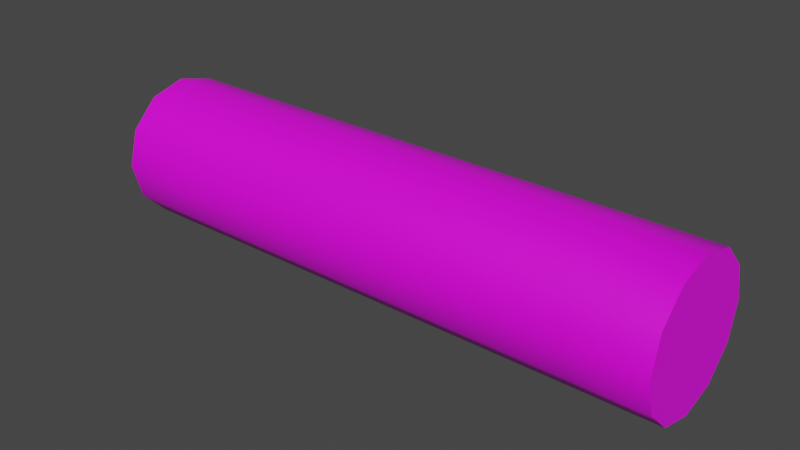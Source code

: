 # Source: fuelPipe.blend  (saved by Blender 3.0.42; exported with 4.5.12 LTS)
import bpy
from mathutils import Matrix  # noqa: F401  (used for matrix-valued properties, if any)

bpy.ops.wm.read_factory_settings(use_empty=True)
scene = bpy.context.scene
scene.name = 'mesh'

# ---- images (referenced by path relative to the original .blend; pixels are not part of the script)
import os
ASSET_DIR = os.environ.get("B2B_ASSET_DIR", "")  # directory of the original .blend (textures are referenced by path, not embedded)
HERE = os.path.dirname(os.path.abspath(__file__))  # packed textures are extracted next to this script under _unpacked/

def load_image(name, relpath, width, height, colorspace="sRGB"):
    """Load a texture the original file referenced (path relative to the .blend, or extracted next to this script)."""
    p = next((c for c in (os.path.join(HERE, relpath), os.path.join(ASSET_DIR, relpath)) if relpath and os.path.exists(c)), "")
    if p:
        img = bpy.data.images.load(p, check_existing=True)
        img.name = name
    else:  # same state as the original file: an image datablock whose file is absent (Cycles renders it pink)
        img = bpy.data.images.new(name, width, height)
        img.source = "FILE"
        img.filepath = "//" + (relpath or name)
    img.colorspace_settings.name = colorspace
    return img
img_pipe_png = load_image('pipe.png', 'pipe.png', 1024, 1024, 'sRGB')
img_pipe2_png = load_image('pipe2.png', 'pipe2.png', 1024, 1024, 'sRGB')

# ---- materials (node trees are filled in below, after node groups)
mat_pipe = bpy.data.materials.new('pipe')
mat_pipe.use_transparent_shadow = False
mat_pipe.diffuse_color = (0.4189, 0.6316, 0.7962, 1.0)
mat_pipecap = bpy.data.materials.new('pipeCap')
mat_pipecap.use_transparent_shadow = False
mat_pipecap.diffuse_color = (0.9956, 0.4127, 0.8248, 1.0)

# ---- material node trees
mat_pipe.use_nodes = True; mat_pipe.node_tree.nodes.clear()
_N = mat_pipe.node_tree.nodes; _L = mat_pipe.node_tree.links
n0 = _N.new('ShaderNodeBsdfPrincipled'); n0.name = 'Principled BSDF'; n0.location = (10, 300)
n0.distribution = 'GGX'
n0.subsurface_method = 'RANDOM_WALK_SKIN'
n0.inputs[3].default_value = 1.45
n0.inputs[27].default_value = (0.0, 0.0, 0.0, 1.0)
n0.inputs[28].default_value = 1.0
n1 = _N.new('ShaderNodeOutputMaterial'); n1.name = 'Material Output'; n1.location = (300, 300)
n2 = _N.new('ShaderNodeTexImage'); n2.name = 'Image Texture'; n2.location = (-280, 280)
n2.image = img_pipe_png
_L.new(n0.outputs[0], n1.inputs[0])
_L.new(n2.outputs[0], n0.inputs[0])
n1.is_active_output = True
mat_pipecap.use_nodes = True; mat_pipecap.node_tree.nodes.clear()
_N = mat_pipecap.node_tree.nodes; _L = mat_pipecap.node_tree.links
n0 = _N.new('ShaderNodeBsdfPrincipled'); n0.name = 'Principled BSDF'; n0.location = (10, 300)
n0.distribution = 'GGX'
n0.subsurface_method = 'RANDOM_WALK_SKIN'
n0.inputs[3].default_value = 1.45
n0.inputs[27].default_value = (0.0, 0.0, 0.0, 1.0)
n0.inputs[28].default_value = 1.0
n1 = _N.new('ShaderNodeOutputMaterial'); n1.name = 'Material Output'; n1.location = (300, 300)
n2 = _N.new('ShaderNodeTexImage'); n2.name = 'Image Texture'; n2.location = (-280, 280)
n2.image = img_pipe2_png
_L.new(n0.outputs[0], n1.inputs[0])
_L.new(n2.outputs[0], n0.inputs[0])
n1.is_active_output = True

# ---- world
world_world = bpy.data.worlds.new('World'); scene.world = world_world
world_world.use_nodes = True; world_world.node_tree.nodes.clear()
_N = world_world.node_tree.nodes; _L = world_world.node_tree.links
n0 = _N.new('ShaderNodeOutputWorld'); n0.name = 'World Output'; n0.location = (300, 300)
n1 = _N.new('ShaderNodeBackground'); n1.name = 'Background'; n1.location = (10, 300)
n1.inputs[0].default_value = (0.05088, 0.05088, 0.05088, 1.0)
_L.new(n1.outputs[0], n0.inputs[0])
n0.is_active_output = True
world_world.color = (0.05088, 0.05088, 0.05088)
world_world.use_sun_shadow = False
world_world.sun_shadow_jitter_overblur = 0.0

# ---- meshes
me_fuelpipe_ref = bpy.data.meshes.new('fuelPipe_ref')
me_fuelpipe_ref.from_pydata([(-141.9, 0.0, 47.17), (-141.9, 23.58, 40.85), (-189.2, 23.58, 40.85), (-141.9, 40.85, 23.59), (-189.2, 47.17, -0.003918), (-141.9, 47.17, -0.003918), (-189.2, 40.85, -23.58), (-141.9, 40.85, -23.58), (-189.2, 23.58, -40.85), (-141.9, 23.58, -40.85), (-189.2, 0.0, -47.17), (-141.9, 0.0, -47.17), (-189.2, -23.58, -40.85), (-141.9, -23.58, -40.85), (-141.9, -40.85, -23.58), (-189.2, -47.17, -0.003918), (-141.9, -47.17, -0.003918), (-141.9, -40.85, 23.59), (-141.9, -23.58, 40.85), (-189.2, 0.0, 47.17), (-94.62, 0.0, 47.17), (-94.62, 23.58, 40.85), (-94.62, 40.85, 23.58), (-94.62, 47.17, 0.008083), (-94.62, 40.85, -23.58), (-94.62, 23.58, -40.85), (-94.62, 0.0, -47.17), (-94.62, -23.58, -40.85), (-94.62, -40.85, -23.58), (-94.62, -47.17, 0.008083), (-94.62, -40.85, 23.58), (-94.62, -23.58, 40.85), (-47.31, 0.0, 47.17), (-47.31, 23.58, 40.85), (-47.31, 40.85, 23.58), (-47.31, 47.17, 0.008083), (-47.31, 40.85, -23.58), (-47.31, 23.58, -40.85), (-47.31, 0.0, -47.17), (-47.31, -23.58, -40.85), (-47.31, -40.85, -23.58), (-47.31, -47.17, 0.008083), (-47.31, -40.85, 23.58), (-47.31, -23.58, 40.85), (-0.007931, 0.0, 47.17), (-0.007931, 23.58, 40.85), (-0.007931, 40.85, 23.58), (-0.007931, 47.17, 0.008083), (-0.007931, 40.85, -23.58), (-0.007931, 23.58, -40.85), (-0.007931, 0.0, -47.17), (-0.007931, -23.58, -40.85), (-0.007931, -40.85, -23.58), (-0.007931, -47.17, 0.008083), (-0.007931, -40.85, 23.58), (-0.007931, -23.58, 40.85), (47.3, 0.0, 47.17), (47.3, 23.58, 40.85), (47.3, 40.85, 23.58), (47.3, 47.17, 8.5e-05), (47.3, 40.85, -23.58), (47.3, 23.58, -40.85), (47.3, 0.0, -47.17), (47.3, -23.58, -40.85), (47.3, -40.85, -23.58), (47.3, -47.17, 8.5e-05), (47.3, -40.85, 23.58), (47.3, -23.58, 40.85), (94.6, 0.0, 47.17), (94.6, 23.58, 40.85), (94.6, 40.85, 23.58), (94.6, 47.17, 0.008083), (94.6, 40.85, -23.58), (94.6, 23.58, -40.85), (94.6, 0.0, -47.17), (94.6, -23.58, -40.85), (94.6, -40.85, -23.58), (94.6, -47.17, 0.008083), (94.6, -40.85, 23.58), (94.6, -23.58, 40.85), (141.9, 0.0, 47.17), (141.9, 23.58, 40.85), (141.9, 40.85, 23.58), (141.9, 47.17, 0.008083), (141.9, 40.85, -23.58), (141.9, 23.58, -40.85), (141.9, 0.0, -47.17), (141.9, -23.58, -40.85), (141.9, -40.85, -23.58), (141.9, -47.17, 0.008083), (141.9, -40.85, 23.58), (141.9, -23.58, 40.85), (189.2, 0.0, 47.17), (189.2, 23.58, 40.85), (189.2, 40.85, 23.58), (189.2, 47.17, 0.008083), (189.2, 40.85, -23.58), (189.2, 23.58, -40.85), (189.2, 0.0, -47.17), (189.2, -23.58, -40.85), (189.2, -40.85, -23.58), (189.2, -47.17, 0.008083), (189.2, -40.85, 23.58), (189.2, -23.58, 40.85), (-189.2, 40.85, 23.58), (-189.2, -40.85, -23.58), (-189.2, -40.85, 23.58), (-189.2, -23.58, 40.85)], [], [(103, 92, 80, 91), (102, 103, 91, 90), (101, 102, 90, 89), (100, 101, 89, 88), (47, 48, 36, 35), (98, 99, 87, 86), (97, 98, 86, 85), (49, 50, 38, 37), (95, 96, 84, 83), (94, 95, 83, 82), (93, 94, 82, 81), (81, 80, 92, 93), (79, 68, 56, 67), (22, 23, 5, 3), (29, 30, 17, 16), (28, 29, 16, 14), (27, 28, 14, 13), (26, 27, 13, 11), (62, 63, 51, 50), (92, 99, 98, 93), (30, 31, 18, 17), (93, 98, 97, 94), (21, 22, 3, 1), (57, 56, 68, 69), (55, 44, 32, 43), (40, 41, 29, 28), (39, 40, 28, 27), (38, 39, 27, 26), (37, 38, 26, 25), (96, 97, 85, 84), (36, 37, 25, 24), (35, 36, 24, 23), (34, 35, 23, 22), (21, 20, 32, 33), (54, 55, 43, 42), (53, 54, 42, 41), (52, 53, 41, 40), (81, 82, 70, 69), (91, 80, 68, 79), (9, 11, 10, 8), (33, 32, 44, 45), (14, 16, 15, 105), (82, 83, 71, 70), (48, 49, 37, 36), (43, 32, 20, 31), (42, 43, 31, 30), (41, 42, 30, 29), (33, 34, 22, 21), (67, 56, 44, 55), (66, 67, 55, 54), (71, 72, 60, 59), (58, 59, 47, 46), (69, 70, 58, 57), (73, 74, 62, 61), (61, 62, 50, 49), (57, 58, 46, 45), (59, 60, 48, 47), (23, 24, 7, 5), (75, 76, 64, 63), (31, 20, 0, 18), (72, 73, 61, 60), (78, 79, 67, 66), (77, 78, 66, 65), (76, 77, 65, 64), (63, 64, 52, 51), (74, 75, 63, 62), (1, 0, 20, 21), (60, 61, 49, 48), (70, 71, 59, 58), (65, 66, 54, 53), (24, 25, 9, 7), (45, 44, 56, 57), (51, 52, 40, 39), (69, 68, 80, 81), (45, 46, 34, 33), (50, 51, 39, 38), (83, 84, 72, 71), (84, 85, 73, 72), (85, 86, 74, 73), (86, 87, 75, 74), (87, 88, 76, 75), (88, 89, 77, 76), (89, 90, 78, 77), (90, 91, 79, 78), (46, 47, 35, 34), (18, 0, 19, 107), (17, 18, 107, 106), (16, 17, 106, 15), (99, 100, 88, 87), (13, 14, 105, 12), (11, 13, 12, 10), (25, 26, 11, 9), (7, 9, 8, 6), (5, 7, 6, 4), (3, 5, 4, 104), (1, 3, 104, 2), (103, 100, 99, 92), (64, 65, 53, 52), (103, 102, 100), (100, 102, 101), (95, 94, 96), (96, 94, 97), (2, 19, 0, 1), (19, 2, 10, 12), (2, 104, 8, 10), (107, 19, 12, 105), (107, 105, 106), (105, 15, 106), (4, 6, 104), (6, 8, 104)])
me_fuelpipe_ref.polygons.foreach_set('use_smooth', [True] * 110)
me_fuelpipe_ref.polygons.foreach_set('material_index', [0, 0, 0, 0, 0, 0, 0, 0, 0, 0, 0, 0, 0, 0, 0, 0, 0, 0, 0, 1, 0, 1, 0, 0, 0, 0, 0, 0, 0, 0, 0, 0, 0, 0, 0, 0, 0, 0, 0, 0, 0, 0, 0, 0, 0, 0, 0, 0, 0, 0, 0, 0, 0, 0, 0, 0, 0, 0, 0, 0, 0, 0, 0, 0, 0, 0, 0, 0, 0, 0, 0, 0, 0, 0, 0, 0, 0, 0, 0, 0, 0, 0, 0, 0, 0, 0, 0, 0, 0, 0, 0, 0, 0, 0, 0, 0, 1, 0, 1, 1, 1, 1, 0, 1, 1, 1, 1, 1, 1, 1])
_k = set([(2, 19), (2, 104), (4, 6), (4, 104), (6, 8), (8, 10), (10, 12), (12, 105), (15, 105), (15, 106), (19, 107), (92, 93), (92, 103), (93, 94), (94, 95), (95, 96), (96, 97), (97, 98), (98, 99), (99, 100), (100, 101), (101, 102), (102, 103), (106, 107)])
me_fuelpipe_ref.attributes.new('sharp_edge', 'BOOLEAN', 'EDGE').data.foreach_set('value', [ (min(e.vertices), max(e.vertices)) in _k for e in me_fuelpipe_ref.edges])
_uv = me_fuelpipe_ref.uv_layers.new(name='UVMap')
_uv.uv.foreach_set('vector', [0.9134, 1.0, 1.0, 1.0, 1.0, 0.8745, 0.9134, 0.8745, 0.8268, 1.0, 0.9134, 1.0, 0.9134, 0.8745, 0.8268, 0.8745, 0.748, 1.0, 0.8268, 1.0, 0.8268, 0.8745, 0.748, 0.8745, 0.6614, 1.0, 0.748, 1.0, 0.748, 0.8745, 0.6614, 0.8745, 0.2441, 0.498, 0.3307, 0.498, 0.3307, 0.3725, 0.2441, 0.3725, 0.4961, 1.0, 0.5827, 1.0, 0.5827, 0.8745, 0.4961, 0.8745, 0.4094, 1.0, 0.4961, 1.0, 0.4961, 0.8745, 0.4094, 0.8745, 0.4094, 0.498, 0.4961, 0.498, 0.4961, 0.3725, 0.4094, 0.3725, 0.2441, 1.0, 0.3307, 1.0, 0.3307, 0.8745, 0.2441, 0.8745, 0.1654, 1.0, 0.2441, 1.0, 0.2441, 0.8745, 0.1654, 0.8745, 0.07874, 1.0, 0.1654, 1.0, 0.1654, 0.8745, 0.07874, 0.8745, 0.07874, 0.8745, 0.0, 0.8745, 0.0, 1.0, 0.07874, 1.0, 0.9134, 0.749, 1.0, 0.749, 1.0, 0.6235, 0.9134, 0.6235, 0.1654, 0.2471, 0.2441, 0.2471, 0.2441, 0.1216, 0.1654, 0.1216, 0.748, 0.2471, 0.8268, 0.2471, 0.8268, 0.1216, 0.748, 0.1216, 0.6614, 0.2471, 0.748, 0.2471, 0.748, 0.1216, 0.6614, 0.1216, 0.5827, 0.2471, 0.6614, 0.2471, 0.6614, 0.1216, 0.5827, 0.1216, 0.4961, 0.2471, 0.5827, 0.2471, 0.5827, 0.1216, 0.4961, 0.1216, 0.4961, 0.6235, 0.5827, 0.6235, 0.5827, 0.498, 0.4961, 0.498, 0.4921, 0.9841, 0.746, 0.06349, 0.4921, 0.0, 0.2381, 0.9206, 0.8268, 0.2471, 0.9134, 0.2471, 0.9134, 0.1216, 0.8268, 0.1216, 0.2381, 0.9206, 0.4921, 0.0, 0.2381, 0.06349, 0.06349, 0.746, 0.07874, 0.2471, 0.1654, 0.2471, 0.1654, 0.1216, 0.07874, 0.1216, 0.07874, 0.6235, 0.0, 0.6235, 0.0, 0.749, 0.07874, 0.749, 0.9134, 0.498, 1.0, 0.498, 1.0, 0.3725, 0.9134, 0.3725, 0.6614, 0.3725, 0.748, 0.3725, 0.748, 0.2471, 0.6614, 0.2471, 0.5827, 0.3725, 0.6614, 0.3725, 0.6614, 0.2471, 0.5827, 0.2471, 0.4961, 0.3725, 0.5827, 0.3725, 0.5827, 0.2471, 0.4961, 0.2471, 0.4094, 0.3725, 0.4961, 0.3725, 0.4961, 0.2471, 0.4094, 0.2471, 0.3307, 1.0, 0.4094, 1.0, 0.4094, 0.8745, 0.3307, 0.8745, 0.3307, 0.3725, 0.4094, 0.3725, 0.4094, 0.2471, 0.3307, 0.2471, 0.2441, 0.3725, 0.3307, 0.3725, 0.3307, 0.2471, 0.2441, 0.2471, 0.1654, 0.3725, 0.2441, 0.3725, 0.2441, 0.2471, 0.1654, 0.2471, 0.07874, 0.2471, 0.0, 0.2471, 0.0, 0.3725, 0.07874, 0.3725, 0.8268, 0.498, 0.9134, 0.498, 0.9134, 0.3725, 0.8268, 0.3725, 0.748, 0.498, 0.8268, 0.498, 0.8268, 0.3725, 0.748, 0.3725, 0.6614, 0.498, 0.748, 0.498, 0.748, 0.3725, 0.6614, 0.3725, 0.07874, 0.8745, 0.1654, 0.8745, 0.1654, 0.749, 0.07874, 0.749, 0.9134, 0.8745, 1.0, 0.8745, 1.0, 0.749, 0.9134, 0.749, 0.4094, 0.1216, 0.4961, 0.1216, 0.4961, 0.0, 0.4094, 0.0, 0.07874, 0.3725, 0.0, 0.3725, 0.0, 0.498, 0.07874, 0.498, 0.6614, 0.1216, 0.748, 0.1216, 0.748, 0.0, 0.6614, 0.0, 0.1654, 0.8745, 0.2441, 0.8745, 0.2441, 0.749, 0.1654, 0.749, 0.3307, 0.498, 0.4094, 0.498, 0.4094, 0.3725, 0.3307, 0.3725, 0.9134, 0.3725, 1.0, 0.3725, 1.0, 0.2471, 0.9134, 0.2471, 0.8268, 0.3725, 0.9134, 0.3725, 0.9134, 0.2471, 0.8268, 0.2471, 0.748, 0.3725, 0.8268, 0.3725, 0.8268, 0.2471, 0.748, 0.2471, 0.07874, 0.3725, 0.1654, 0.3725, 0.1654, 0.2471, 0.07874, 0.2471, 0.9134, 0.6235, 1.0, 0.6235, 1.0, 0.498, 0.9134, 0.498, 0.8268, 0.6235, 0.9134, 0.6235, 0.9134, 0.498, 0.8268, 0.498, 0.2441, 0.749, 0.3307, 0.749, 0.3307, 0.6235, 0.2441, 0.6235, 0.1654, 0.6235, 0.2441, 0.6235, 0.2441, 0.498, 0.1654, 0.498, 0.07874, 0.749, 0.1654, 0.749, 0.1654, 0.6235, 0.07874, 0.6235, 0.4094, 0.749, 0.4961, 0.749, 0.4961, 0.6235, 0.4094, 0.6235, 0.4094, 0.6235, 0.4961, 0.6235, 0.4961, 0.498, 0.4094, 0.498, 0.07874, 0.6235, 0.1654, 0.6235, 0.1654, 0.498, 0.07874, 0.498, 0.2441, 0.6235, 0.3307, 0.6235, 0.3307, 0.498, 0.2441, 0.498, 0.2441, 0.2471, 0.3307, 0.2471, 0.3307, 0.1216, 0.2441, 0.1216, 0.5827, 0.749, 0.6614, 0.749, 0.6614, 0.6235, 0.5827, 0.6235, 0.9134, 0.2471, 1.0, 0.2471, 1.0, 0.1216, 0.9134, 0.1216, 0.3307, 0.749, 0.4094, 0.749, 0.4094, 0.6235, 0.3307, 0.6235, 0.8268, 0.749, 0.9134, 0.749, 0.9134, 0.6235, 0.8268, 0.6235, 0.748, 0.749, 0.8268, 0.749, 0.8268, 0.6235, 0.748, 0.6235, 0.6614, 0.749, 0.748, 0.749, 0.748, 0.6235, 0.6614, 0.6235, 0.5827, 0.6235, 0.6614, 0.6235, 0.6614, 0.498, 0.5827, 0.498, 0.4961, 0.749, 0.5827, 0.749, 0.5827, 0.6235, 0.4961, 0.6235, 0.07874, 0.1216, 0.0, 0.1216, 0.0, 0.2471, 0.07874, 0.2471, 0.3307, 0.6235, 0.4094, 0.6235, 0.4094, 0.498, 0.3307, 0.498, 0.1654, 0.749, 0.2441, 0.749, 0.2441, 0.6235, 0.1654, 0.6235, 0.748, 0.6235, 0.8268, 0.6235, 0.8268, 0.498, 0.748, 0.498, 0.3307, 0.2471, 0.4094, 0.2471, 0.4094, 0.1216, 0.3307, 0.1216, 0.07874, 0.498, 0.0, 0.498, 0.0, 0.6235, 0.07874, 0.6235, 0.5827, 0.498, 0.6614, 0.498, 0.6614, 0.3725, 0.5827, 0.3725, 0.07874, 0.749, 0.0, 0.749, 0.0, 0.8745, 0.07874, 0.8745, 0.07874, 0.498, 0.1654, 0.498, 0.1654, 0.3725, 0.07874, 0.3725, 0.4961, 0.498, 0.5827, 0.498, 0.5827, 0.3725, 0.4961, 0.3725, 0.2441, 0.8745, 0.3307, 0.8745, 0.3307, 0.749, 0.2441, 0.749, 0.3307, 0.8745, 0.4094, 0.8745, 0.4094, 0.749, 0.3307, 0.749, 0.4094, 0.8745, 0.4961, 0.8745, 0.4961, 0.749, 0.4094, 0.749, 0.4961, 0.8745, 0.5827, 0.8745, 0.5827, 0.749, 0.4961, 0.749, 0.5827, 0.8745, 0.6614, 0.8745, 0.6614, 0.749, 0.5827, 0.749, 0.6614, 0.8745, 0.748, 0.8745, 0.748, 0.749, 0.6614, 0.749, 0.748, 0.8745, 0.8268, 0.8745, 0.8268, 0.749, 0.748, 0.749, 0.8268, 0.8745, 0.9134, 0.8745, 0.9134, 0.749, 0.8268, 0.749, 0.1654, 0.498, 0.2441, 0.498, 0.2441, 0.3725, 0.1654, 0.3725, 0.9134, 0.1216, 1.0, 0.1216, 1.0, 0.0, 0.9134, 0.0, 0.8268, 0.1216, 0.9134, 0.1216, 0.9134, 0.0, 0.8268, 0.0, 0.748, 0.1216, 0.8268, 0.1216, 0.8268, 0.0, 0.748, 0.0, 0.5827, 1.0, 0.6614, 1.0, 0.6614, 0.8745, 0.5827, 0.8745, 0.5827, 0.1216, 0.6614, 0.1216, 0.6614, 0.0, 0.5827, 0.0, 0.4961, 0.1216, 0.5827, 0.1216, 0.5827, 0.0, 0.4961, 0.0, 0.4094, 0.2471, 0.4961, 0.2471, 0.4961, 0.1216, 0.4094, 0.1216, 0.3307, 0.1216, 0.4094, 0.1216, 0.4094, 0.0, 0.3307, 0.0, 0.2441, 0.1216, 0.3307, 0.1216, 0.3307, 0.0, 0.2441, 0.0, 0.1654, 0.1216, 0.2441, 0.1216, 0.2441, 0.0, 0.1654, 0.0, 0.07874, 0.1216, 0.1654, 0.1216, 0.1654, 0.0, 0.07874, 0.0, 0.746, 0.9206, 0.9206, 0.2381, 0.746, 0.06349, 0.4921, 0.9841, 0.6614, 0.6235, 0.748, 0.6235, 0.748, 0.498, 0.6614, 0.498, 0.746, 0.9206, 0.9206, 0.746, 0.9206, 0.2381, 0.9206, 0.2381, 0.9206, 0.746, 0.9841, 0.4921, 0.0, 0.4921, 0.06349, 0.746, 0.06349, 0.2381, 0.06349, 0.2381, 0.06349, 0.746, 0.2381, 0.06349, 0.07874, 0.0, 0.0, 0.0, 0.0, 0.1216, 0.07874, 0.1216, 0.4921, 0.9841, 0.2381, 0.9206, 0.4921, 0.0, 0.746, 0.06349, 0.2381, 0.9206, 0.06349, 0.746, 0.2381, 0.06349, 0.4921, 0.0, 0.746, 0.9206, 0.4921, 0.9841, 0.746, 0.06349, 0.9206, 0.2381, 0.746, 0.9206, 0.9206, 0.2381, 0.9206, 0.746, 0.9206, 0.2381, 0.9841, 0.4921, 0.9206, 0.746, 0.0, 0.4921, 0.06349, 0.2381, 0.06349, 0.746, 0.06349, 0.2381, 0.2381, 0.06349, 0.06349, 0.746])
_ca = me_fuelpipe_ref.color_attributes.new('Col', 'BYTE_COLOR', 'CORNER')
_ca.data.foreach_set('color', [1.0, 1.0, 1.0, 1.0, 1.0, 1.0, 1.0, 1.0, 1.0, 1.0, 1.0, 1.0, 1.0, 1.0, 1.0, 1.0, 1.0, 1.0, 1.0, 1.0, 1.0, 1.0, 1.0, 1.0, 1.0, 1.0, 1.0, 1.0, 1.0, 1.0, 1.0, 1.0, 1.0, 1.0, 1.0, 1.0, 1.0, 1.0, 1.0, 1.0, 1.0, 1.0, 1.0, 1.0, 1.0, 1.0, 1.0, 1.0, 1.0, 1.0, 1.0, 1.0, 1.0, 1.0, 1.0, 1.0, 1.0, 1.0, 1.0, 1.0, 1.0, 1.0, 1.0, 1.0, 1.0, 1.0, 1.0, 1.0, 1.0, 1.0, 1.0, 1.0, 1.0, 1.0, 1.0, 1.0, 1.0, 1.0, 1.0, 1.0, 1.0, 1.0, 1.0, 1.0, 1.0, 1.0, 1.0, 1.0, 1.0, 1.0, 1.0, 1.0, 1.0, 1.0, 1.0, 1.0, 1.0, 1.0, 1.0, 1.0, 1.0, 1.0, 1.0, 1.0, 1.0, 1.0, 1.0, 1.0, 1.0, 1.0, 1.0, 1.0, 1.0, 1.0, 1.0, 1.0, 1.0, 1.0, 1.0, 1.0, 1.0, 1.0, 1.0, 1.0, 1.0, 1.0, 1.0, 1.0, 1.0, 1.0, 1.0, 1.0, 1.0, 1.0, 1.0, 1.0, 1.0, 1.0, 1.0, 1.0, 1.0, 1.0, 1.0, 1.0, 1.0, 1.0, 1.0, 1.0, 1.0, 1.0, 1.0, 1.0, 1.0, 1.0, 1.0, 1.0, 1.0, 1.0, 1.0, 1.0, 1.0, 1.0, 1.0, 1.0, 1.0, 1.0, 1.0, 1.0, 1.0, 1.0, 1.0, 1.0, 1.0, 1.0, 1.0, 1.0, 1.0, 1.0, 1.0, 1.0, 1.0, 1.0, 1.0, 1.0, 1.0, 1.0, 1.0, 1.0, 1.0, 1.0, 1.0, 1.0, 1.0, 1.0, 1.0, 1.0, 1.0, 1.0, 1.0, 1.0, 1.0, 1.0, 1.0, 1.0, 1.0, 1.0, 1.0, 1.0, 1.0, 1.0, 1.0, 1.0, 1.0, 1.0, 1.0, 1.0, 1.0, 1.0, 1.0, 1.0, 1.0, 1.0, 1.0, 1.0, 1.0, 1.0, 1.0, 1.0, 1.0, 1.0, 1.0, 1.0, 1.0, 1.0, 1.0, 1.0, 1.0, 1.0, 1.0, 1.0, 1.0, 1.0, 1.0, 1.0, 1.0, 1.0, 1.0, 1.0, 1.0, 1.0, 1.0, 1.0, 1.0, 1.0, 1.0, 1.0, 1.0, 1.0, 1.0, 1.0, 1.0, 1.0, 1.0, 1.0, 1.0, 1.0, 1.0, 1.0, 1.0, 1.0, 1.0, 1.0, 1.0, 1.0, 1.0, 1.0, 1.0, 1.0, 1.0, 1.0, 1.0, 1.0, 1.0, 1.0, 1.0, 1.0, 1.0, 1.0, 1.0, 1.0, 1.0, 1.0, 1.0, 1.0, 1.0, 1.0, 1.0, 1.0, 1.0, 1.0, 1.0, 1.0, 1.0, 1.0, 1.0, 1.0, 1.0, 1.0, 1.0, 1.0, 1.0, 1.0, 1.0, 1.0, 1.0, 1.0, 1.0, 1.0, 1.0, 1.0, 1.0, 1.0, 1.0, 1.0, 1.0, 1.0, 1.0, 1.0, 1.0, 1.0, 1.0, 1.0, 1.0, 1.0, 1.0, 1.0, 1.0, 1.0, 1.0, 1.0, 1.0, 1.0, 1.0, 1.0, 1.0, 1.0, 1.0, 1.0, 1.0, 1.0, 1.0, 1.0, 1.0, 1.0, 1.0, 1.0, 1.0, 1.0, 1.0, 1.0, 1.0, 1.0, 1.0, 1.0, 1.0, 1.0, 1.0, 1.0, 1.0, 1.0, 1.0, 1.0, 1.0, 1.0, 1.0, 1.0, 1.0, 1.0, 1.0, 1.0, 1.0, 1.0, 1.0, 1.0, 1.0, 1.0, 1.0, 1.0, 1.0, 1.0, 1.0, 1.0, 1.0, 1.0, 1.0, 1.0, 1.0, 1.0, 1.0, 1.0, 1.0, 1.0, 1.0, 1.0, 1.0, 1.0, 1.0, 1.0, 1.0, 1.0, 1.0, 1.0, 1.0, 1.0, 1.0, 1.0, 1.0, 1.0, 1.0, 1.0, 1.0, 1.0, 1.0, 1.0, 1.0, 1.0, 1.0, 1.0, 1.0, 1.0, 1.0, 1.0, 1.0, 1.0, 1.0, 1.0, 1.0, 1.0, 1.0, 1.0, 1.0, 1.0, 1.0, 1.0, 1.0, 1.0, 1.0, 1.0, 1.0, 1.0, 1.0, 1.0, 1.0, 1.0, 1.0, 1.0, 1.0, 1.0, 1.0, 1.0, 1.0, 1.0, 1.0, 1.0, 1.0, 1.0, 1.0, 1.0, 1.0, 1.0, 1.0, 1.0, 1.0, 1.0, 1.0, 1.0, 1.0, 1.0, 1.0, 1.0, 1.0, 1.0, 1.0, 1.0, 1.0, 1.0, 1.0, 1.0, 1.0, 1.0, 1.0, 1.0, 1.0, 1.0, 1.0, 1.0, 1.0, 1.0, 1.0, 1.0, 1.0, 1.0, 1.0, 1.0, 1.0, 1.0, 1.0, 1.0, 1.0, 1.0, 1.0, 1.0, 1.0, 1.0, 1.0, 1.0, 1.0, 1.0, 1.0, 1.0, 1.0, 1.0, 1.0, 1.0, 1.0, 1.0, 1.0, 1.0, 1.0, 1.0, 1.0, 1.0, 1.0, 1.0, 1.0, 1.0, 1.0, 1.0, 1.0, 1.0, 1.0, 1.0, 1.0, 1.0, 1.0, 1.0, 1.0, 1.0, 1.0, 1.0, 1.0, 1.0, 1.0, 1.0, 1.0, 1.0, 1.0, 1.0, 1.0, 1.0, 1.0, 1.0, 1.0, 1.0, 1.0, 1.0, 1.0, 1.0, 1.0, 1.0, 1.0, 1.0, 1.0, 1.0, 1.0, 1.0, 1.0, 1.0, 1.0, 1.0, 1.0, 1.0, 1.0, 1.0, 1.0, 1.0, 1.0, 1.0, 1.0, 1.0, 1.0, 1.0, 1.0, 1.0, 1.0, 1.0, 1.0, 1.0, 1.0, 1.0, 1.0, 1.0, 1.0, 1.0, 1.0, 1.0, 1.0, 1.0, 1.0, 1.0, 1.0, 1.0, 1.0, 1.0, 1.0, 1.0, 1.0, 1.0, 1.0, 1.0, 1.0, 1.0, 1.0, 1.0, 1.0, 1.0, 1.0, 1.0, 1.0, 1.0, 1.0, 1.0, 1.0, 1.0, 1.0, 1.0, 1.0, 1.0, 1.0, 1.0, 1.0, 1.0, 1.0, 1.0, 1.0, 1.0, 1.0, 1.0, 1.0, 1.0, 1.0, 1.0, 1.0, 1.0, 1.0, 1.0, 1.0, 1.0, 1.0, 1.0, 1.0, 1.0, 1.0, 1.0, 1.0, 1.0, 1.0, 1.0, 1.0, 1.0, 1.0, 1.0, 1.0, 1.0, 1.0, 1.0, 1.0, 1.0, 1.0, 1.0, 1.0, 1.0, 1.0, 1.0, 1.0, 1.0, 1.0, 1.0, 1.0, 1.0, 1.0, 1.0, 1.0, 1.0, 1.0, 1.0, 1.0, 1.0, 1.0, 1.0, 1.0, 1.0, 1.0, 1.0, 1.0, 1.0, 1.0, 1.0, 1.0, 1.0, 1.0, 1.0, 1.0, 1.0, 1.0, 1.0, 1.0, 1.0, 1.0, 1.0, 1.0, 1.0, 1.0, 1.0, 1.0, 1.0, 1.0, 1.0, 1.0, 1.0, 1.0, 1.0, 1.0, 1.0, 1.0, 1.0, 1.0, 1.0, 1.0, 1.0, 1.0, 1.0, 1.0, 1.0, 1.0, 1.0, 1.0, 1.0, 1.0, 1.0, 1.0, 1.0, 1.0, 1.0, 1.0, 1.0, 1.0, 1.0, 1.0, 1.0, 1.0, 1.0, 1.0, 1.0, 1.0, 1.0, 1.0, 1.0, 1.0, 1.0, 1.0, 1.0, 1.0, 1.0, 1.0, 1.0, 1.0, 1.0, 1.0, 1.0, 1.0, 1.0, 1.0, 1.0, 1.0, 1.0, 1.0, 1.0, 1.0, 1.0, 1.0, 1.0, 1.0, 1.0, 1.0, 1.0, 1.0, 1.0, 1.0, 1.0, 1.0, 1.0, 1.0, 1.0, 1.0, 1.0, 1.0, 1.0, 1.0, 1.0, 1.0, 1.0, 1.0, 1.0, 1.0, 1.0, 1.0, 1.0, 1.0, 1.0, 1.0, 1.0, 1.0, 1.0, 1.0, 1.0, 1.0, 1.0, 1.0, 1.0, 1.0, 1.0, 1.0, 1.0, 1.0, 1.0, 1.0, 1.0, 1.0, 1.0, 1.0, 1.0, 1.0, 1.0, 1.0, 1.0, 1.0, 1.0, 1.0, 1.0, 1.0, 1.0, 1.0, 1.0, 1.0, 1.0, 1.0, 1.0, 1.0, 1.0, 1.0, 1.0, 1.0, 1.0, 1.0, 1.0, 1.0, 1.0, 1.0, 1.0, 1.0, 1.0, 1.0, 1.0, 1.0, 1.0, 1.0, 1.0, 1.0, 1.0, 1.0, 1.0, 1.0, 1.0, 1.0, 1.0, 1.0, 1.0, 1.0, 1.0, 1.0, 1.0, 1.0, 1.0, 1.0, 1.0, 1.0, 1.0, 1.0, 1.0, 1.0, 1.0, 1.0, 1.0, 1.0, 1.0, 1.0, 1.0, 1.0, 1.0, 1.0, 1.0, 1.0, 1.0, 1.0, 1.0, 1.0, 1.0, 1.0, 1.0, 1.0, 1.0, 1.0, 1.0, 1.0, 1.0, 1.0, 1.0, 1.0, 1.0, 1.0, 1.0, 1.0, 1.0, 1.0, 1.0, 1.0, 1.0, 1.0, 1.0, 1.0, 1.0, 1.0, 1.0, 1.0, 1.0, 1.0, 1.0, 1.0, 1.0, 1.0, 1.0, 1.0, 1.0, 1.0, 1.0, 1.0, 1.0, 1.0, 1.0, 1.0, 1.0, 1.0, 1.0, 1.0, 1.0, 1.0, 1.0, 1.0, 1.0, 1.0, 1.0, 1.0, 1.0, 1.0, 1.0, 1.0, 1.0, 1.0, 1.0, 1.0, 1.0, 1.0, 1.0, 1.0, 1.0, 1.0, 1.0, 1.0, 1.0, 1.0, 1.0, 1.0, 1.0, 1.0, 1.0, 1.0, 1.0, 1.0, 1.0, 1.0, 1.0, 1.0, 1.0, 1.0, 1.0, 1.0, 1.0, 1.0, 1.0, 1.0, 1.0, 1.0, 1.0, 1.0, 1.0, 1.0, 1.0, 1.0, 1.0, 1.0, 1.0, 1.0, 1.0, 1.0, 1.0, 1.0, 1.0, 1.0, 1.0, 1.0, 1.0, 1.0, 1.0, 1.0, 1.0, 1.0, 1.0, 1.0, 1.0, 1.0, 1.0, 1.0, 1.0, 1.0, 1.0, 1.0, 1.0, 1.0, 1.0, 1.0, 1.0, 1.0, 1.0, 1.0, 1.0, 1.0, 1.0, 1.0, 1.0, 1.0, 1.0, 1.0, 1.0, 1.0, 1.0, 1.0, 1.0, 1.0, 1.0, 1.0, 1.0, 1.0, 1.0, 1.0, 1.0, 1.0, 1.0, 1.0, 1.0, 1.0, 1.0, 1.0, 1.0, 1.0, 1.0, 1.0, 1.0, 1.0, 1.0, 1.0, 1.0, 1.0, 1.0, 1.0, 1.0, 1.0, 1.0, 1.0, 1.0, 1.0, 1.0, 1.0, 1.0, 1.0, 1.0, 1.0, 1.0, 1.0, 1.0, 1.0, 1.0, 1.0, 1.0, 1.0, 1.0, 1.0, 1.0, 1.0, 1.0, 1.0, 1.0, 1.0, 1.0, 1.0, 1.0, 1.0, 1.0, 1.0, 1.0, 1.0, 1.0, 1.0, 1.0, 1.0, 1.0, 1.0, 1.0, 1.0, 1.0, 1.0, 1.0, 1.0, 1.0, 1.0, 1.0, 1.0, 1.0, 1.0, 1.0, 1.0, 1.0, 1.0, 1.0, 1.0, 1.0, 1.0, 1.0, 1.0, 1.0, 1.0, 1.0, 1.0, 1.0, 1.0, 1.0, 1.0, 1.0, 1.0, 1.0, 1.0, 1.0, 1.0, 1.0, 1.0, 1.0, 1.0, 1.0, 1.0, 1.0, 1.0, 1.0, 1.0, 1.0, 1.0, 1.0, 1.0, 1.0, 1.0, 1.0, 1.0, 1.0, 1.0, 1.0, 1.0, 1.0, 1.0, 1.0, 1.0, 1.0, 1.0, 1.0, 1.0, 1.0, 1.0, 1.0, 1.0, 1.0, 1.0, 1.0, 1.0, 1.0, 1.0, 1.0, 1.0, 1.0, 1.0, 1.0, 1.0, 1.0, 1.0, 1.0, 1.0, 1.0, 1.0, 1.0, 1.0, 1.0, 1.0, 1.0, 1.0, 1.0, 1.0, 1.0, 1.0, 1.0, 1.0, 1.0, 1.0, 1.0, 1.0, 1.0, 1.0, 1.0, 1.0, 1.0, 1.0, 1.0, 1.0, 1.0, 1.0, 1.0, 1.0, 1.0, 1.0, 1.0, 1.0, 1.0, 1.0, 1.0, 1.0, 1.0, 1.0, 1.0, 1.0, 1.0, 1.0, 1.0, 1.0, 1.0, 1.0, 1.0, 1.0, 1.0, 1.0, 1.0, 1.0, 1.0, 1.0, 1.0, 1.0, 1.0, 1.0, 1.0, 1.0, 1.0, 1.0, 1.0, 1.0, 1.0, 1.0, 1.0, 1.0, 1.0, 1.0, 1.0, 1.0, 1.0, 1.0, 1.0, 1.0, 1.0, 1.0, 1.0, 1.0, 1.0, 1.0, 1.0, 1.0, 1.0, 1.0, 1.0, 1.0, 1.0, 1.0, 1.0, 1.0, 1.0, 1.0, 1.0, 1.0, 1.0, 1.0, 1.0, 1.0, 1.0, 1.0, 1.0, 1.0, 1.0, 1.0, 1.0, 1.0, 1.0, 1.0, 1.0, 1.0, 1.0, 1.0, 1.0, 1.0, 1.0, 1.0, 1.0, 1.0, 1.0, 1.0, 1.0, 1.0, 1.0, 1.0, 1.0, 1.0, 1.0, 1.0, 1.0, 1.0, 1.0, 1.0, 1.0, 1.0, 1.0, 1.0, 1.0, 1.0, 1.0, 1.0, 1.0, 1.0, 1.0, 1.0, 1.0, 1.0, 1.0, 1.0, 1.0, 1.0, 1.0, 1.0, 1.0, 1.0, 1.0, 1.0, 1.0, 1.0, 1.0, 1.0, 1.0, 1.0, 1.0, 1.0, 1.0, 1.0, 1.0, 1.0, 1.0, 1.0, 1.0, 1.0, 1.0, 1.0, 1.0, 1.0, 1.0, 1.0, 1.0, 1.0, 1.0, 1.0, 1.0, 1.0, 1.0, 1.0, 1.0, 1.0, 1.0, 1.0, 1.0, 1.0, 1.0, 1.0, 1.0, 1.0, 1.0, 1.0, 1.0, 1.0, 1.0, 1.0, 1.0, 1.0, 1.0, 1.0, 1.0, 1.0, 1.0, 1.0, 1.0, 1.0, 1.0, 1.0, 1.0, 1.0, 1.0, 1.0, 1.0, 1.0, 1.0, 1.0, 1.0, 1.0, 1.0, 1.0, 1.0, 1.0, 1.0, 1.0, 1.0, 1.0, 1.0, 1.0, 1.0, 1.0, 1.0, 1.0, 1.0, 1.0, 1.0, 1.0, 1.0, 1.0, 1.0, 1.0, 1.0, 1.0, 1.0, 1.0, 1.0, 1.0, 1.0, 1.0, 1.0, 1.0, 1.0, 1.0, 1.0, 1.0, 1.0, 1.0, 1.0, 1.0, 1.0, 1.0, 1.0, 1.0, 1.0, 1.0, 1.0, 1.0, 1.0, 1.0, 1.0, 1.0, 1.0, 1.0, 1.0, 1.0, 1.0, 1.0, 1.0, 1.0, 1.0, 1.0, 1.0, 1.0, 1.0, 1.0, 1.0, 1.0, 1.0, 1.0, 1.0, 1.0, 1.0, 1.0, 1.0, 1.0, 1.0, 1.0, 1.0, 1.0, 1.0, 1.0, 1.0, 1.0, 1.0, 1.0, 1.0, 1.0, 1.0, 1.0, 1.0, 1.0, 1.0, 1.0, 1.0, 1.0, 1.0, 1.0, 1.0, 1.0, 1.0, 1.0, 1.0, 1.0, 1.0, 1.0, 1.0, 1.0, 1.0, 1.0, 1.0, 1.0, 1.0, 1.0, 1.0, 1.0, 1.0, 1.0, 1.0, 1.0, 1.0, 1.0, 1.0, 1.0, 1.0, 1.0, 1.0, 1.0, 1.0, 1.0, 1.0, 1.0, 1.0, 1.0, 1.0, 1.0, 1.0, 1.0, 1.0, 1.0, 1.0, 1.0, 1.0, 1.0, 1.0, 1.0, 1.0, 1.0, 1.0, 1.0, 1.0, 1.0, 1.0, 1.0, 1.0, 1.0, 1.0, 1.0, 1.0, 1.0, 1.0, 1.0, 1.0, 1.0, 1.0, 1.0, 1.0, 1.0, 1.0, 1.0, 1.0, 1.0, 1.0, 1.0, 1.0, 1.0, 1.0, 1.0, 1.0, 1.0, 1.0, 1.0, 1.0, 1.0, 1.0, 1.0, 1.0, 1.0, 1.0, 1.0, 1.0, 1.0, 1.0, 1.0, 1.0, 1.0, 1.0, 1.0, 1.0, 1.0, 1.0, 1.0, 1.0, 1.0, 1.0, 1.0, 1.0, 1.0, 1.0, 1.0, 1.0, 1.0, 1.0, 1.0, 1.0, 1.0, 1.0, 1.0, 1.0, 1.0, 1.0, 1.0, 1.0, 1.0, 1.0, 1.0, 1.0, 1.0, 1.0, 1.0, 1.0, 1.0, 1.0, 1.0, 1.0, 1.0, 1.0, 1.0, 1.0, 1.0, 1.0, 1.0, 1.0, 1.0, 1.0, 1.0, 1.0, 1.0, 1.0, 1.0, 1.0, 1.0, 1.0, 1.0, 1.0, 1.0, 1.0, 1.0, 1.0, 1.0, 1.0, 1.0, 1.0, 1.0, 1.0, 1.0, 1.0, 1.0, 1.0, 1.0, 1.0, 1.0, 1.0, 1.0, 1.0, 1.0, 1.0])
me_fuelpipe_ref.materials.append(mat_pipe)
me_fuelpipe_ref.materials.append(mat_pipecap)
me_fuelpipe_ref.use_remesh_fix_poles = True
me_fuelpipe_ref.use_remesh_preserve_attributes = False
me_fuelpipe_ref.update()
me_fuelpipe_ref.normals_split_custom_set([tuple(v) for v in zip(*[iter([0.0, -0.421, 0.9071, 0.0, 0.08905, 0.996, 0.0, 0.0, 1.0, 0.0, -0.5, 0.866, 0.0, -0.8181, 0.5751, 0.0, -0.421, 0.9071, 0.0, -0.5, 0.866, 0.0, -0.866, 0.5001, 0.0, -0.996, 0.08905, 0.0, -0.8181, 0.5751, 0.0, -0.866, 0.5001, 0.0, -1.0, 0.000106, 0.0, -0.9071, -0.421, 0.0, -0.996, 0.08905, 0.0, -1.0, 0.000106, 0.0, -0.866, -0.5, 2.562e-09, 1.0, 9.346e-05, 3.521e-06, 0.866, -0.5, 0.0, 0.866, -0.5, 0.0, 1.0, 0.0001061, 0.0, -0.08905, -0.996, 0.0, -0.5751, -0.8181, 0.0, -0.5, -0.866, 0.0, 4.911e-09, -1.0, 0.0, 0.421, -0.9071, 0.0, -0.08905, -0.996, 0.0, 4.911e-09, -1.0, 0.0, 0.5, -0.866, 1.833e-05, 0.5, -0.866, 2.112e-05, 0.0, -1.0, 0.0, 0.0, -1.0, 0.0, 0.5, -0.866, 0.0, 0.996, -0.08905, 0.0, 0.8181, -0.5751, 0.0, 0.866, -0.5, 0.0, 1.0, 0.000106, 0.0, 0.9071, 0.421, 0.0, 0.996, -0.08905, 0.0, 1.0, 0.000106, 0.0, 0.866, 0.5001, 0.0, 0.5751, 0.8181, 0.0, 0.9071, 0.421, 0.0, 0.866, 0.5001, 0.0, 0.5, 0.866, 0.0, 0.5, 0.866, 0.0, 0.0, 1.0, 0.0, 0.08905, 0.996, 0.0, 0.5751, 0.8181, 1.83e-05, -0.5, 0.866, 2.112e-05, -4.911e-09, 1.0, 2.686e-09, -9.821e-09, 1.0, 2.327e-09, -0.5, 0.866, 8.776e-06, 0.866, 0.5001, 7.08e-06, 1.0, 8.714e-05, 1.42e-06, 1.0, -2.352e-05, -1.237e-05, 0.866, 0.5001, 7.08e-06, -1.0, 8.714e-05, 8.776e-06, -0.866, 0.5001, -8.499e-06, -0.866, 0.5001, 2.117e-09, -1.0, -2.619e-05, 1.764e-05, -0.866, -0.5, 7.08e-06, -1.0, 8.714e-05, 2.117e-09, -1.0, -2.619e-05, 1.235e-05, -0.866, -0.5, 1.829e-05, -0.5, -0.866, 1.764e-05, -0.866, -0.5, 1.235e-05, -0.866, -0.5, 1.442e-05, -0.5, -0.866, 2.112e-05, 0.0, -1.0, 1.829e-05, -0.5, -0.866, 1.442e-05, -0.5, -0.866, 2.112e-05, 4.911e-09, -1.0, -2.685e-09, 0.0, -1.0, -2.33e-09, -0.5, -0.866, 1.833e-05, -0.5, -0.866, 2.112e-05, 0.0, -1.0, 1.0, 0.0, 0.0, 1.0, 0.0, 0.0, 1.0, 0.0, 0.0, 1.0, 0.0, 0.0, 8.776e-06, -0.866, 0.5001, 1.049e-06, -0.5, 0.866, -5.308e-06, -0.5, 0.866, -8.499e-06, -0.866, 0.5001, 1.0, 0.0, 0.0, 1.0, 0.0, 0.0, 1.0, 0.0, 0.0, 1.0, 0.0, 0.0, 1.049e-06, 0.5, 0.866, 8.776e-06, 0.866, 0.5001, -1.237e-05, 0.866, 0.5001, -1.443e-05, 0.5, 0.866, 2.328e-09, 0.5, 0.866, 2.686e-09, -9.821e-09, 1.0, 2.112e-05, -4.911e-09, 1.0, 1.83e-05, 0.5, 0.866, -1.83e-05, -0.5, 0.866, -2.112e-05, -4.911e-09, 1.0, 0.0, 0.0, 1.0, 0.0, -0.5, 0.866, 0.0, -0.866, -0.5, 0.0, -1.0, 0.0001061, 7.08e-06, -1.0, 8.714e-05, 1.764e-05, -0.866, -0.5, 0.0, -0.5, -0.866, 0.0, -0.866, -0.5, 1.764e-05, -0.866, -0.5, 1.829e-05, -0.5, -0.866, 0.0, 0.0, -1.0, 0.0, -0.5, -0.866, 1.829e-05, -0.5, -0.866, 2.112e-05, 0.0, -1.0, 0.0, 0.5, -0.866, 0.0, 0.0, -1.0, 2.112e-05, 0.0, -1.0, 1.829e-05, 0.5, -0.866, 0.0, 0.8181, -0.5751, 0.0, 0.421, -0.9071, 0.0, 0.5, -0.866, 0.0, 0.866, -0.5, 0.0, 0.866, -0.5, 0.0, 0.5, -0.866, 1.829e-05, 0.5, -0.866, 1.764e-05, 0.866, -0.5, 0.0, 1.0, 0.0001061, 0.0, 0.866, -0.5, 1.764e-05, 0.866, -0.5, 7.08e-06, 1.0, 8.714e-05, 0.0, 0.866, 0.5001, 0.0, 1.0, 0.0001061, 7.08e-06, 1.0, 8.714e-05, 8.776e-06, 0.866, 0.5001, 1.049e-06, 0.5, 0.866, -2.112e-05, 4.911e-09, 1.0, 0.0, 0.0, 1.0, 0.0, 0.5, 0.866, -3.492e-06, -0.866, 0.5001, -1.83e-05, -0.5, 0.866, 0.0, -0.5, 0.866, 0.0, -0.866, 0.5001, 2.562e-09, -1.0, 9.346e-05, -3.492e-06, -0.866, 0.5001, 0.0, -0.866, 0.5001, 0.0, -1.0, 0.0001061, 3.521e-06, -0.866, -0.5, 2.562e-09, -1.0, 9.346e-05, 0.0, -1.0, 0.0001061, 0.0, -0.866, -0.5, 0.0, 0.5, 0.866, 0.0, 0.866, 0.5001, 3.492e-06, 0.866, 0.5001, 1.83e-05, 0.5, 0.866, 0.0, -0.5, 0.866, 0.0, 0.0, 1.0, 2.112e-05, -4.911e-09, 1.0, 1.83e-05, -0.5, 0.866, 1.829e-05, 0.5, -0.866, 2.112e-05, 4.911e-09, -1.0, 0.0, 0.04457, -0.999, 0.0, 0.5381, -0.8429, 0.0, 0.5, 0.866, 0.0, 0.0, 1.0, -2.112e-05, -4.911e-09, 1.0, -1.83e-05, 0.5, 0.866, 1.235e-05, -0.866, -0.5, 2.117e-09, -1.0, -2.619e-05, -1.433e-05, -0.9982, -0.05939, -1.069e-05, -0.8477, -0.5306, 0.0, 0.866, 0.5001, 0.0, 1.0, 0.000106, -2.562e-09, 1.0, 9.346e-05, 3.492e-06, 0.866, 0.5001, 3.521e-06, 0.866, -0.5, 1.833e-05, 0.5, -0.866, 0.0, 0.5, -0.866, 0.0, 0.866, -0.5, 0.0, -0.5, 0.866, 0.0, 0.0, 1.0, -2.112e-05, 4.911e-09, 1.0, 1.049e-06, -0.5, 0.866, 0.0, -0.866, 0.5001, 0.0, -0.5, 0.866, 1.049e-06, -0.5, 0.866, 8.776e-06, -0.866, 0.5001, 0.0, -1.0, 0.0001061, 0.0, -0.866, 0.5001, 8.776e-06, -0.866, 0.5001, 7.08e-06, -1.0, 8.714e-05, 0.0, 0.5, 0.866, 0.0, 0.866, 0.5001, 8.776e-06, 0.866, 0.5001, 1.049e-06, 0.5, 0.866, 2.327e-09, -0.5, 0.866, 2.686e-09, -9.821e-09, 1.0, -2.112e-05, -4.911e-09, 1.0, -1.83e-05, -0.5, 0.866, 4.442e-10, -0.866, 0.5001, 2.327e-09, -0.5, 0.866, -1.83e-05, -0.5, 0.866, -3.492e-06, -0.866, 0.5001, -2.562e-09, 1.0, 9.346e-05, -3.522e-06, 0.866, -0.5, -4.475e-10, 0.866, -0.5, 0.0, 1.0, 2.521e-05, 4.442e-10, 0.866, 0.5001, 0.0, 1.0, 2.521e-05, 2.562e-09, 1.0, 9.346e-05, -3.492e-06, 0.866, 0.5001, 1.83e-05, 0.5, 0.866, 3.492e-06, 0.866, 0.5001, 4.442e-10, 0.866, 0.5001, 2.328e-09, 0.5, 0.866, -1.833e-05, 0.5, -0.866, -2.112e-05, 0.0, -1.0, -2.685e-09, 0.0, -1.0, -2.33e-09, 0.5, -0.866, -2.33e-09, 0.5, -0.866, -2.685e-09, 0.0, -1.0, 2.112e-05, 0.0, -1.0, 1.833e-05, 0.5, -0.866, 2.328e-09, 0.5, 0.866, 4.442e-10, 0.866, 0.5001, -3.492e-06, 0.866, 0.5001, -1.83e-05, 0.5, 0.866, 0.0, 1.0, 2.521e-05, -4.475e-10, 0.866, -0.5, 3.521e-06, 0.866, -0.5, 2.562e-09, 1.0, 9.346e-05, 7.08e-06, 1.0, 8.714e-05, 1.764e-05, 0.866, -0.5, 1.764e-05, 0.866, -0.5, 1.42e-06, 1.0, -2.352e-05, -1.833e-05, -0.5, -0.866, -3.522e-06, -0.866, -0.5, -4.472e-10, -0.866, -0.5, -2.33e-09, -0.5, -0.866, 1.049e-06, -0.5, 0.866, -2.112e-05, 4.911e-09, 1.0, -1.587e-05, 9.865e-06, 1.0, -5.308e-06, -0.5, 0.866, -3.522e-06, 0.866, -0.5, -1.833e-05, 0.5, -0.866, -2.33e-09, 0.5, -0.866, -4.475e-10, 0.866, -0.5, 3.492e-06, -0.866, 0.5001, 1.83e-05, -0.5, 0.866, 2.327e-09, -0.5, 0.866, 4.442e-10, -0.866, 0.5001, -2.562e-09, -1.0, 9.346e-05, 3.492e-06, -0.866, 0.5001, 4.442e-10, -0.866, 0.5001, 0.0, -1.0, 2.521e-05, -3.522e-06, -0.866, -0.5, -2.562e-09, -1.0, 9.346e-05, 0.0, -1.0, 2.521e-05, -4.472e-10, -0.866, -0.5, -2.33e-09, -0.5, -0.866, -4.472e-10, -0.866, -0.5, 3.521e-06, -0.866, -0.5, 1.833e-05, -0.5, -0.866, -2.112e-05, 0.0, -1.0, -1.833e-05, -0.5, -0.866, -2.33e-09, -0.5, -0.866, -2.685e-09, 0.0, -1.0, -1.443e-05, 0.5, 0.866, -1.587e-05, 9.865e-06, 1.0, -2.112e-05, 4.911e-09, 1.0, 1.049e-06, 0.5, 0.866, -4.475e-10, 0.866, -0.5, -2.33e-09, 0.5, -0.866, 1.833e-05, 0.5, -0.866, 3.521e-06, 0.866, -0.5, 3.492e-06, 0.866, 0.5001, -2.562e-09, 1.0, 9.346e-05, 0.0, 1.0, 2.521e-05, 4.442e-10, 0.866, 0.5001, 0.0, -1.0, 2.521e-05, 4.442e-10, -0.866, 0.5001, -3.492e-06, -0.866, 0.5001, 2.562e-09, -1.0, 9.346e-05, 1.764e-05, 0.866, -0.5, 1.829e-05, 0.5, -0.866, 1.829e-05, 0.5, -0.866, 1.764e-05, 0.866, -0.5, -1.83e-05, 0.5, 0.866, -2.112e-05, -4.911e-09, 1.0, 2.686e-09, -9.821e-09, 1.0, 2.328e-09, 0.5, 0.866, 1.833e-05, -0.5, -0.866, 3.521e-06, -0.866, -0.5, 0.0, -0.866, -0.5, 0.0, -0.5, -0.866, 1.83e-05, 0.5, 0.866, 2.112e-05, -4.911e-09, 1.0, 0.0, 0.0, 1.0, 0.0, 0.5, 0.866, -1.83e-05, 0.5, 0.866, -3.492e-06, 0.866, 0.5001, 0.0, 0.866, 0.5001, 0.0, 0.5, 0.866, 2.112e-05, 0.0, -1.0, 1.833e-05, -0.5, -0.866, 0.0, -0.5, -0.866, 0.0, 0.0, -1.0, 0.0, 1.0, 0.000106, 0.0, 0.866, -0.5, -3.522e-06, 0.866, -0.5, -2.562e-09, 1.0, 9.346e-05, 0.0, 0.866, -0.5, 0.0, 0.5, -0.866, -1.833e-05, 0.5, -0.866, -3.522e-06, 0.866, -0.5, 0.0, 0.5, -0.866, 0.0, 4.911e-09, -1.0, -2.112e-05, 0.0, -1.0, -1.833e-05, 0.5, -0.866, 0.0, 4.911e-09, -1.0, 0.0, -0.5, -0.866, -1.833e-05, -0.5, -0.866, -2.112e-05, 0.0, -1.0, 0.0, -0.5, -0.866, 0.0, -0.866, -0.5, -3.522e-06, -0.866, -0.5, -1.833e-05, -0.5, -0.866, 0.0, -0.866, -0.5, 0.0, -1.0, 0.000106, -2.562e-09, -1.0, 9.346e-05, -3.522e-06, -0.866, -0.5, 0.0, -1.0, 0.000106, 0.0, -0.866, 0.5001, 3.492e-06, -0.866, 0.5001, -2.562e-09, -1.0, 9.346e-05, 0.0, -0.866, 0.5001, 0.0, -0.5, 0.866, 1.83e-05, -0.5, 0.866, 3.492e-06, -0.866, 0.5001, -3.492e-06, 0.866, 0.5001, 2.562e-09, 1.0, 9.346e-05, 0.0, 1.0, 0.0001061, 0.0, 0.866, 0.5001, -5.308e-06, -0.5, 0.866, -1.587e-05, 9.865e-06, 1.0, 1.065e-05, -0.04455, 0.999, -1.285e-05, -0.538, 0.8429, -8.499e-06, -0.866, 0.5001, -5.308e-06, -0.5, 0.866, -1.285e-05, -0.538, 0.8429, -3.496e-05, -0.8874, 0.461, 2.117e-09, -1.0, -2.619e-05, -8.499e-06, -0.866, 0.5001, -3.496e-05, -0.8874, 0.461, -1.433e-05, -0.9982, -0.05939, 0.0, -0.5751, -0.8181, 0.0, -0.9071, -0.421, 0.0, -0.866, -0.5, 0.0, -0.5, -0.866, 1.442e-05, -0.5, -0.866, 1.235e-05, -0.866, -0.5, -1.069e-05, -0.8477, -0.5306, -7.824e-06, -0.461, -0.8874, 2.112e-05, 4.911e-09, -1.0, 1.442e-05, -0.5, -0.866, -7.824e-06, -0.461, -0.8874, 0.0, 0.04457, -0.999, 1.829e-05, 0.5, -0.866, 2.112e-05, 0.0, -1.0, 2.112e-05, 4.911e-09, -1.0, 1.829e-05, 0.5, -0.866, 1.764e-05, 0.866, -0.5, 1.829e-05, 0.5, -0.866, 0.0, 0.5381, -0.8429, 0.0, 0.8874, -0.461, 1.42e-06, 1.0, -2.352e-05, 1.764e-05, 0.866, -0.5, 0.0, 0.8874, -0.461, -1.145e-05, 0.9982, 0.05938, -1.237e-05, 0.866, 0.5001, 1.42e-06, 1.0, -2.352e-05, -1.145e-05, 0.9982, 0.05938, -4.269e-05, 0.8477, 0.5305, -1.443e-05, 0.5, 0.866, -1.237e-05, 0.866, 0.5001, -4.269e-05, 0.8477, 0.5305, -3.13e-05, 0.4609, 0.8874, 1.0, 4.795e-07, 0.0, 1.0, 2.399e-07, 0.0, 1.0, 0.0, 0.0, 1.0, 0.0, 0.0, -4.472e-10, -0.866, -0.5, 0.0, -1.0, 2.521e-05, 2.562e-09, -1.0, 9.346e-05, 3.521e-06, -0.866, -0.5, 1.0, 4.795e-07, 0.0, 1.0, 2.158e-06, 0.0, 1.0, 2.399e-07, 0.0, 1.0, 2.399e-07, 0.0, 1.0, 2.158e-06, 0.0, 1.0, 0.0, 0.0, 1.0, 0.0, 0.0, 1.0, 0.0, 0.0, 1.0, 0.0, 0.0, 1.0, 0.0, 0.0, 1.0, 0.0, 0.0, 1.0, 0.0, 0.0, -3.13e-05, 0.4609, 0.8874, 1.065e-05, -0.04455, 0.999, -1.587e-05, 9.865e-06, 1.0, -1.443e-05, 0.5, 0.866, -0.9992, 0.03875, -0.01038, -0.9992, 0.02833, -0.02833, -0.9992, -0.03875, 0.01038, -0.9992, -0.02833, 0.02833, -0.9992, 0.02833, -0.02833, -0.9995, 0.008289, -0.03093, -0.9992, -0.0387, -0.01037, -0.9992, -0.03875, 0.01038, -0.9992, 0.03875, 0.01038, -0.9992, 0.03875, -0.01038, -0.9992, -0.02833, 0.02833, -0.9995, -0.008303, 0.03097, -0.9992, 0.03875, 0.01038, -0.9995, -0.008303, 0.03097, -0.9992, 0.02837, 0.02836, -0.9995, -0.008303, 0.03097, -0.9986, 0.01383, 0.0516, -0.9992, 0.02837, 0.02836, -0.9986, -0.01384, -0.05165, -0.9992, -0.02833, -0.02833, -0.9995, 0.008289, -0.03093, -0.9992, -0.02833, -0.02833, -0.9992, -0.0387, -0.01037, -0.9995, 0.008289, -0.03093])] * 3)])
arm_dockpipes_pipebase_skeleton_002 = bpy.data.armatures.new('dockpipes_pipebase_skeleton.002')  # bones are not reproduced

# ---- objects
ob_fuelpipe_ref = bpy.data.objects.new('fuelPipe_ref', me_fuelpipe_ref)
ob_fuelpipe_sk = bpy.data.objects.new('fuelPipe_sk', arm_dockpipes_pipebase_skeleton_002)

# ---- transforms, parenting, visibility, modifiers, constraints
ob_fuelpipe_ref.parent = ob_fuelpipe_sk
ob_fuelpipe_ref.location = (0.0, 0.0, 0.0)
_vg = ob_fuelpipe_ref.vertex_groups.new(name='Bone01')
_vg.add([2, 4, 6, 8, 10, 12, 15, 19, 104, 105, 106, 107], 1.0, 'REPLACE')
_vg = ob_fuelpipe_ref.vertex_groups.new(name='Bone02')
_vg.add([0, 1, 3, 5, 7, 9, 11, 13, 14, 16, 17, 18], 1.0, 'REPLACE')
_vg = ob_fuelpipe_ref.vertex_groups.new(name='Bone03')
_vg.add([20, 21, 22, 23, 24, 25, 26, 27, 28, 29, 30, 31], 1.0, 'REPLACE')
_vg = ob_fuelpipe_ref.vertex_groups.new(name='Bone04')
_vg.add([32, 33, 34, 35, 36, 37, 38, 39, 40, 41, 42, 43], 1.0, 'REPLACE')
_vg = ob_fuelpipe_ref.vertex_groups.new(name='Bone05')
_vg.add([44, 45, 46, 47, 48, 49, 50, 51, 52, 53, 54, 55], 1.0, 'REPLACE')
_vg = ob_fuelpipe_ref.vertex_groups.new(name='Bone06')
_vg.add([56, 57, 58, 59, 60, 61, 62, 63, 64, 65, 66, 67], 1.0, 'REPLACE')
_vg = ob_fuelpipe_ref.vertex_groups.new(name='Bone07')
_vg.add([68, 69, 70, 71, 72, 73, 74, 75, 76, 77, 78, 79], 1.0, 'REPLACE')
_vg = ob_fuelpipe_ref.vertex_groups.new(name='Bone08')
_vg.add([80, 81, 82, 83, 84, 85, 86, 87, 88, 89, 90, 91], 1.0, 'REPLACE')
_vg = ob_fuelpipe_ref.vertex_groups.new(name='Bone09')
for _i, _w in zip([0, 1, 2, 3, 4, 5, 6, 7, 8, 9, 10, 11, 12, 13, 14, 15, 16, 17, 18, 19, 20, 21, 22, 23, 24, 25, 26, 27, 28, 29, 30, 31, 32, 33, 34, 35, 36, 37, 38, 39, 40, 41, 42, 43, 92, 93, 94, 95, 96, 97, 98, 99, 100, 101, 102, 103, 104, 105, 106, 107], [0.0, 0.0, 0.0, 0.0, 0.0, 0.0, 0.0, 0.0, 0.0, 0.0, 0.0, 0.0, 0.0, 0.0, 0.0, 0.0, 0.0, 0.0, 0.0, 0.0, 0.0, 0.0, 0.0, 0.0, 0.0, 0.0, 0.0, 0.0, 0.0, 0.0, 0.0, 0.0, 0.0, 0.0, 0.0, 0.0, 0.0, 0.0, 0.0, 0.0, 0.0, 0.0, 0.0, 0.0, 1.0, 1.0, 1.0, 1.0, 1.0, 1.0, 1.0, 1.0, 1.0, 1.0, 1.0, 1.0, 0.0, 0.0, 0.0, 0.0]): _vg.add([_i], _w, 'REPLACE')
_m = ob_fuelpipe_ref.modifiers.new('Armature', 'ARMATURE')
_m = ob_fuelpipe_ref.modifiers.new('Armature.001', 'ARMATURE')
_m.object = ob_fuelpipe_sk
ob_fuelpipe_sk.location = (0.0, 0.0, 0.0)
ob_fuelpipe_sk.show_in_front = True

# ---- collection membership
scene.collection.objects.link(ob_fuelpipe_ref)
scene.collection.objects.link(ob_fuelpipe_sk)

# ---- scene / render settings (as saved in the file)
scene.frame_start = 0; scene.frame_end = 90; scene.frame_set(0)
scene.render.engine = 'BLENDER_EEVEE_NEXT'
scene.cycles.sampling_pattern = 'TABULATED_SOBOL'
scene.cycles.use_light_tree = False
scene.view_settings.view_transform = 'Filmic'
scene.unit_settings.scale_length = 0.254
bpy.context.view_layer.update()

# ---- added for rendering (the .blend has no active camera and no usable light): camera, sun
cam_auto = bpy.data.cameras.new('AutoCamera')
cam_auto.lens = 50.0
cam_auto.sensor_width = 36.0
cam_auto.clip_end = 6515.71
ob_auto_camera = bpy.data.objects.new('AutoCamera', cam_auto)
scene.collection.objects.link(ob_auto_camera)
ob_auto_camera.location = (371.268, -445.521, 297.012)
ob_auto_camera.rotation_euler = (1.09748, -7.21219e-08, 0.694738)
scene.camera = ob_auto_camera
light_auto_sun = bpy.data.lights.new('AutoSun', 'SUN')
light_auto_sun.energy = 3.0
light_auto_sun.angle = 0.0523599
ob_auto_sun = bpy.data.objects.new('AutoSun', light_auto_sun)
scene.collection.objects.link(ob_auto_sun)
ob_auto_sun.rotation_euler = (0.872665, 0.174533, 0.523599)
bpy.context.view_layer.update()
